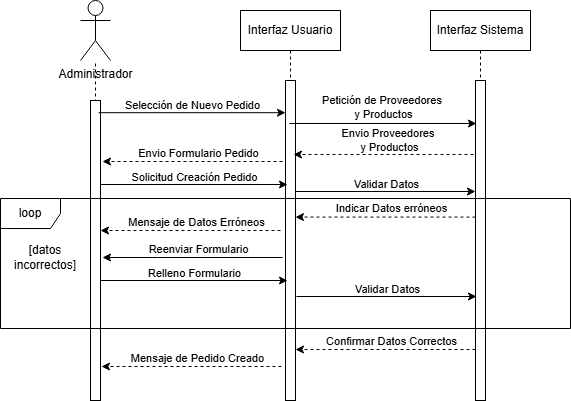

The diagram above was exported from draw.io. Its source (the exported page's mxGraphModel, read from the mxfile embedded in the PNG):
<mxGraphModel dx="954" dy="519" grid="1" gridSize="10" guides="1" tooltips="1" connect="1" arrows="1" fold="1" page="1" pageScale="1" pageWidth="850" pageHeight="1100" math="0" shadow="0">
  <root>
    <mxCell id="0" />
    <mxCell id="1" parent="0" />
    <mxCell id="aM9ryv3xv72pqoxQDRHE-1" parent="1" style="shape=umlLifeline;perimeter=lifelinePerimeter;whiteSpace=wrap;html=1;container=0;dropTarget=0;collapsible=0;recursiveResize=0;outlineConnect=0;portConstraint=eastwest;newEdgeStyle={&quot;edgeStyle&quot;:&quot;elbowEdgeStyle&quot;,&quot;elbow&quot;:&quot;vertical&quot;,&quot;curved&quot;:0,&quot;rounded&quot;:0};" value="Interfaz Sistema" vertex="1">
      <mxGeometry height="390" width="100" x="500" y="40" as="geometry" />
    </mxCell>
    <mxCell id="aM9ryv3xv72pqoxQDRHE-2" parent="aM9ryv3xv72pqoxQDRHE-1" style="html=1;points=[];perimeter=orthogonalPerimeter;outlineConnect=0;targetShapes=umlLifeline;portConstraint=eastwest;newEdgeStyle={&quot;edgeStyle&quot;:&quot;elbowEdgeStyle&quot;,&quot;elbow&quot;:&quot;vertical&quot;,&quot;curved&quot;:0,&quot;rounded&quot;:0};" value="" vertex="1">
      <mxGeometry height="320" width="10" x="45" y="70" as="geometry" />
    </mxCell>
    <mxCell id="achN9ceJEOXHRpk8emwt-4" parent="1" style="shape=umlLifeline;perimeter=lifelinePerimeter;whiteSpace=wrap;html=1;container=0;dropTarget=0;collapsible=0;recursiveResize=0;outlineConnect=0;portConstraint=eastwest;newEdgeStyle={&quot;edgeStyle&quot;:&quot;elbowEdgeStyle&quot;,&quot;elbow&quot;:&quot;vertical&quot;,&quot;curved&quot;:0,&quot;rounded&quot;:0};" value="Interfaz Usuario" vertex="1">
      <mxGeometry height="390" width="100" x="310" y="40" as="geometry" />
    </mxCell>
    <mxCell id="achN9ceJEOXHRpk8emwt-5" parent="achN9ceJEOXHRpk8emwt-4" style="html=1;points=[];perimeter=orthogonalPerimeter;outlineConnect=0;targetShapes=umlLifeline;portConstraint=eastwest;newEdgeStyle={&quot;edgeStyle&quot;:&quot;elbowEdgeStyle&quot;,&quot;elbow&quot;:&quot;vertical&quot;,&quot;curved&quot;:0,&quot;rounded&quot;:0};" value="" vertex="1">
      <mxGeometry height="320" width="10" x="45" y="70" as="geometry" />
    </mxCell>
    <mxCell id="achN9ceJEOXHRpk8emwt-8" parent="1" style="shape=umlActor;verticalLabelPosition=bottom;verticalAlign=top;html=1;outlineConnect=0;" value="Administrador" vertex="1">
      <mxGeometry height="60" width="30" x="150" y="30" as="geometry" />
    </mxCell>
    <mxCell id="achN9ceJEOXHRpk8emwt-11" edge="1" parent="1" style="endArrow=none;dashed=1;html=1;rounded=0;" target="achN9ceJEOXHRpk8emwt-8" value="">
      <mxGeometry height="50" relative="1" width="50" as="geometry">
        <mxPoint x="165" y="360" as="sourcePoint" />
        <mxPoint x="165" y="120" as="targetPoint" />
      </mxGeometry>
    </mxCell>
    <mxCell id="achN9ceJEOXHRpk8emwt-12" parent="1" style="rounded=0;whiteSpace=wrap;html=1;" value="" vertex="1">
      <mxGeometry height="300" width="10" x="160" y="130" as="geometry" />
    </mxCell>
    <mxCell id="achN9ceJEOXHRpk8emwt-13" edge="1" parent="1" style="endArrow=classic;html=1;rounded=0;exitX=0.8;exitY=0.104;exitDx=0;exitDy=0;exitPerimeter=0;" value="">
      <mxGeometry height="50" relative="1" width="50" as="geometry">
        <mxPoint x="168" y="142.20000000000005" as="sourcePoint" />
        <mxPoint x="355" y="142.20000000000005" as="targetPoint" />
      </mxGeometry>
    </mxCell>
    <mxCell id="achN9ceJEOXHRpk8emwt-14" connectable="0" parent="achN9ceJEOXHRpk8emwt-13" style="edgeLabel;html=1;align=center;verticalAlign=middle;resizable=0;points=[];" value="Selección de Nuevo Pedido" vertex="1">
      <mxGeometry relative="1" x="-0.189" y="3" as="geometry">
        <mxPoint x="17" y="-5" as="offset" />
      </mxGeometry>
    </mxCell>
    <mxCell id="achN9ceJEOXHRpk8emwt-15" edge="1" parent="1" style="endArrow=classic;html=1;rounded=0;" value="">
      <mxGeometry height="50" relative="1" width="50" as="geometry">
        <mxPoint x="365" y="221" as="sourcePoint" />
        <mxPoint x="545" y="221" as="targetPoint" />
      </mxGeometry>
    </mxCell>
    <mxCell id="achN9ceJEOXHRpk8emwt-16" connectable="0" parent="achN9ceJEOXHRpk8emwt-15" style="edgeLabel;html=1;align=center;verticalAlign=middle;resizable=0;points=[];" value="Validar Datos" vertex="1">
      <mxGeometry relative="1" x="-0.189" y="3" as="geometry">
        <mxPoint x="17" y="-5" as="offset" />
      </mxGeometry>
    </mxCell>
    <mxCell id="achN9ceJEOXHRpk8emwt-21" edge="1" parent="1" style="endArrow=classic;html=1;rounded=0;dashed=1;" value="">
      <mxGeometry height="50" relative="1" width="50" as="geometry">
        <Array as="points">
          <mxPoint x="420" y="246.57999999999998" />
        </Array>
        <mxPoint x="545" y="246.57999999999998" as="sourcePoint" />
        <mxPoint x="365" y="246.57999999999998" as="targetPoint" />
      </mxGeometry>
    </mxCell>
    <mxCell id="achN9ceJEOXHRpk8emwt-22" connectable="0" parent="achN9ceJEOXHRpk8emwt-21" style="edgeLabel;html=1;align=center;verticalAlign=middle;resizable=0;points=[];" value="Indicar Datos erróneos" vertex="1">
      <mxGeometry relative="1" x="-0.0685" y="3" as="geometry">
        <mxPoint x="-1" y="-12" as="offset" />
      </mxGeometry>
    </mxCell>
    <mxCell id="achN9ceJEOXHRpk8emwt-23" edge="1" parent="1" style="endArrow=classic;html=1;rounded=0;dashed=1;" value="">
      <mxGeometry height="50" relative="1" width="50" as="geometry">
        <Array as="points">
          <mxPoint x="227" y="191" />
        </Array>
        <mxPoint x="352" y="191" as="sourcePoint" />
        <mxPoint x="172" y="191" as="targetPoint" />
      </mxGeometry>
    </mxCell>
    <mxCell id="achN9ceJEOXHRpk8emwt-24" connectable="0" parent="achN9ceJEOXHRpk8emwt-23" style="edgeLabel;html=1;align=center;verticalAlign=middle;resizable=0;points=[];" value="Envio Formulario Pedido" vertex="1">
      <mxGeometry relative="1" x="-0.0685" y="3" as="geometry">
        <mxPoint x="-1" y="-12" as="offset" />
      </mxGeometry>
    </mxCell>
    <mxCell id="achN9ceJEOXHRpk8emwt-25" edge="1" parent="1" style="endArrow=classic;html=1;rounded=0;" value="">
      <mxGeometry height="50" relative="1" width="50" as="geometry">
        <Array as="points">
          <mxPoint x="227" y="287" />
        </Array>
        <mxPoint x="352" y="287" as="sourcePoint" />
        <mxPoint x="172" y="287" as="targetPoint" />
      </mxGeometry>
    </mxCell>
    <mxCell id="achN9ceJEOXHRpk8emwt-26" connectable="0" parent="achN9ceJEOXHRpk8emwt-25" style="edgeLabel;html=1;align=center;verticalAlign=middle;resizable=0;points=[];" value="Reenviar Formulario" vertex="1">
      <mxGeometry relative="1" x="-0.0685" y="3" as="geometry">
        <mxPoint x="-1" y="-12" as="offset" />
      </mxGeometry>
    </mxCell>
    <mxCell id="achN9ceJEOXHRpk8emwt-27" edge="1" parent="1" style="endArrow=classic;html=1;rounded=0;exitX=0.8;exitY=0.104;exitDx=0;exitDy=0;exitPerimeter=0;" value="">
      <mxGeometry height="50" relative="1" width="50" as="geometry">
        <mxPoint x="170" y="310" as="sourcePoint" />
        <mxPoint x="357" y="310" as="targetPoint" />
      </mxGeometry>
    </mxCell>
    <mxCell id="achN9ceJEOXHRpk8emwt-28" connectable="0" parent="achN9ceJEOXHRpk8emwt-27" style="edgeLabel;html=1;align=center;verticalAlign=middle;resizable=0;points=[];" value="Relleno Formulario" vertex="1">
      <mxGeometry relative="1" x="-0.189" y="3" as="geometry">
        <mxPoint x="17" y="-5" as="offset" />
      </mxGeometry>
    </mxCell>
    <mxCell id="achN9ceJEOXHRpk8emwt-29" edge="1" parent="1" style="endArrow=classic;html=1;rounded=0;" value="">
      <mxGeometry height="50" relative="1" width="50" as="geometry">
        <mxPoint x="366" y="326" as="sourcePoint" />
        <mxPoint x="546" y="326" as="targetPoint" />
      </mxGeometry>
    </mxCell>
    <mxCell id="achN9ceJEOXHRpk8emwt-30" connectable="0" parent="achN9ceJEOXHRpk8emwt-29" style="edgeLabel;html=1;align=center;verticalAlign=middle;resizable=0;points=[];" value="Validar Datos" vertex="1">
      <mxGeometry relative="1" x="-0.189" y="3" as="geometry">
        <mxPoint x="17" y="-5" as="offset" />
      </mxGeometry>
    </mxCell>
    <mxCell id="achN9ceJEOXHRpk8emwt-31" edge="1" parent="1" style="endArrow=classic;html=1;rounded=0;dashed=1;" value="">
      <mxGeometry height="50" relative="1" width="50" as="geometry">
        <Array as="points">
          <mxPoint x="420" y="379" />
        </Array>
        <mxPoint x="545" y="379" as="sourcePoint" />
        <mxPoint x="365" y="379" as="targetPoint" />
      </mxGeometry>
    </mxCell>
    <mxCell id="achN9ceJEOXHRpk8emwt-32" connectable="0" parent="achN9ceJEOXHRpk8emwt-31" style="edgeLabel;html=1;align=center;verticalAlign=middle;resizable=0;points=[];" value="Confirmar Datos Correctos" vertex="1">
      <mxGeometry relative="1" x="-0.0685" y="3" as="geometry">
        <mxPoint x="-1" y="-12" as="offset" />
      </mxGeometry>
    </mxCell>
    <mxCell id="achN9ceJEOXHRpk8emwt-33" edge="1" parent="1" style="endArrow=classic;html=1;rounded=0;dashed=1;" value="">
      <mxGeometry height="50" relative="1" width="50" as="geometry">
        <Array as="points">
          <mxPoint x="226" y="396" />
        </Array>
        <mxPoint x="351" y="396" as="sourcePoint" />
        <mxPoint x="171" y="396" as="targetPoint" />
      </mxGeometry>
    </mxCell>
    <mxCell id="achN9ceJEOXHRpk8emwt-34" connectable="0" parent="achN9ceJEOXHRpk8emwt-33" style="edgeLabel;html=1;align=center;verticalAlign=middle;resizable=0;points=[];" value="Mensaje de Pedido Creado" vertex="1">
      <mxGeometry relative="1" x="-0.0685" y="3" as="geometry">
        <mxPoint x="-1" y="-12" as="offset" />
      </mxGeometry>
    </mxCell>
    <mxCell id="achN9ceJEOXHRpk8emwt-37" edge="1" parent="1" style="endArrow=classic;html=1;rounded=0;exitX=0.8;exitY=0.104;exitDx=0;exitDy=0;exitPerimeter=0;" value="">
      <mxGeometry height="50" relative="1" width="50" as="geometry">
        <mxPoint x="170" y="214" as="sourcePoint" />
        <mxPoint x="357" y="214" as="targetPoint" />
      </mxGeometry>
    </mxCell>
    <mxCell id="achN9ceJEOXHRpk8emwt-38" connectable="0" parent="achN9ceJEOXHRpk8emwt-37" style="edgeLabel;html=1;align=center;verticalAlign=middle;resizable=0;points=[];" value="Solicitud Creación Pedido" vertex="1">
      <mxGeometry relative="1" x="-0.189" y="3" as="geometry">
        <mxPoint x="17" y="-5" as="offset" />
      </mxGeometry>
    </mxCell>
    <mxCell id="achN9ceJEOXHRpk8emwt-39" connectable="0" parent="1" style="group" value="" vertex="1">
      <mxGeometry height="130" width="570" x="70" y="228" as="geometry" />
    </mxCell>
    <mxCell id="achN9ceJEOXHRpk8emwt-19" parent="achN9ceJEOXHRpk8emwt-39" style="shape=umlFrame;whiteSpace=wrap;html=1;pointerEvents=0;" value="loop" vertex="1">
      <mxGeometry height="130" width="570" as="geometry" />
    </mxCell>
    <mxCell id="achN9ceJEOXHRpk8emwt-40" edge="1" parent="achN9ceJEOXHRpk8emwt-39" style="endArrow=classic;html=1;rounded=0;dashed=1;" value="">
      <mxGeometry height="50" relative="1" width="50" as="geometry">
        <Array as="points">
          <mxPoint x="155" y="32" />
        </Array>
        <mxPoint x="280" y="32" as="sourcePoint" />
        <mxPoint x="100" y="32" as="targetPoint" />
      </mxGeometry>
    </mxCell>
    <mxCell id="achN9ceJEOXHRpk8emwt-41" connectable="0" parent="achN9ceJEOXHRpk8emwt-40" style="edgeLabel;html=1;align=center;verticalAlign=middle;resizable=0;points=[];" value="Mensaje de Datos Erróneos" vertex="1">
      <mxGeometry relative="1" x="-0.0685" y="3" as="geometry">
        <mxPoint x="-1" y="-12" as="offset" />
      </mxGeometry>
    </mxCell>
    <mxCell id="achN9ceJEOXHRpk8emwt-20" parent="1" style="text;html=1;whiteSpace=wrap;strokeColor=none;fillColor=none;align=center;verticalAlign=middle;rounded=0;" value="[datos incorrectos]" vertex="1">
      <mxGeometry height="30" width="80" x="75" y="272" as="geometry" />
    </mxCell>
    <mxCell id="_HcVMT_k3clc8Gc97Sda-1" edge="1" parent="1" style="endArrow=classic;html=1;rounded=0;exitX=0.8;exitY=0.104;exitDx=0;exitDy=0;exitPerimeter=0;" value="">
      <mxGeometry height="50" relative="1" width="50" as="geometry">
        <mxPoint x="359" y="153" as="sourcePoint" />
        <mxPoint x="546" y="153" as="targetPoint" />
      </mxGeometry>
    </mxCell>
    <mxCell id="_HcVMT_k3clc8Gc97Sda-2" connectable="0" parent="_HcVMT_k3clc8Gc97Sda-1" style="edgeLabel;html=1;align=center;verticalAlign=middle;resizable=0;points=[];" value="Petición de Proveedores&amp;nbsp;&lt;div&gt;y Productos&lt;/div&gt;" vertex="1">
      <mxGeometry relative="1" x="-0.189" y="3" as="geometry">
        <mxPoint x="17" y="-14" as="offset" />
      </mxGeometry>
    </mxCell>
    <mxCell id="_HcVMT_k3clc8Gc97Sda-7" edge="1" parent="1" style="endArrow=classic;html=1;rounded=0;dashed=1;" value="">
      <mxGeometry height="50" relative="1" width="50" as="geometry">
        <Array as="points">
          <mxPoint x="418" y="184" />
        </Array>
        <mxPoint x="543" y="184" as="sourcePoint" />
        <mxPoint x="363" y="184" as="targetPoint" />
      </mxGeometry>
    </mxCell>
    <mxCell id="_HcVMT_k3clc8Gc97Sda-8" connectable="0" parent="_HcVMT_k3clc8Gc97Sda-7" style="edgeLabel;html=1;align=center;verticalAlign=middle;resizable=0;points=[];" value="Envio Proveedores&amp;nbsp;&lt;div&gt;y Productos&lt;/div&gt;" vertex="1">
      <mxGeometry relative="1" x="-0.0685" y="3" as="geometry">
        <mxPoint x="-1" y="-18" as="offset" />
      </mxGeometry>
    </mxCell>
  </root>
</mxGraphModel>